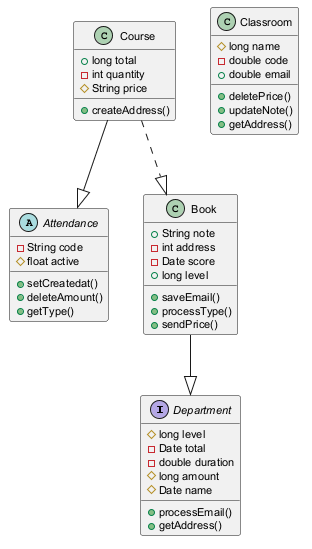

The diagram above was rendered by PlantUML. Its source (embedded in the PNG):
@startuml
skinparam defaultFontSize 11
interface Department {
  #long level
  -Date total
  -double duration
  #long amount
  #Date name
  +processEmail()
  +getAddress()
}
abstract class Attendance {
  -String code
  #float active
  +setCreatedat()
  +deleteAmount()
  +getType()
}
class Book {
  +String note
  -int address
  -Date score
  +long level
  +saveEmail()
  +processType()
  +sendPrice()
}
class Classroom {
  #long name
  -double code
  +double email
  +deletePrice()
  +updateNote()
  +getAddress()
}
class Course {
  +long total
  -int quantity
  #String price
  +createAddress()
}
Course --|> Attendance
Book --|> Department
Course ..|> Book
@enduml